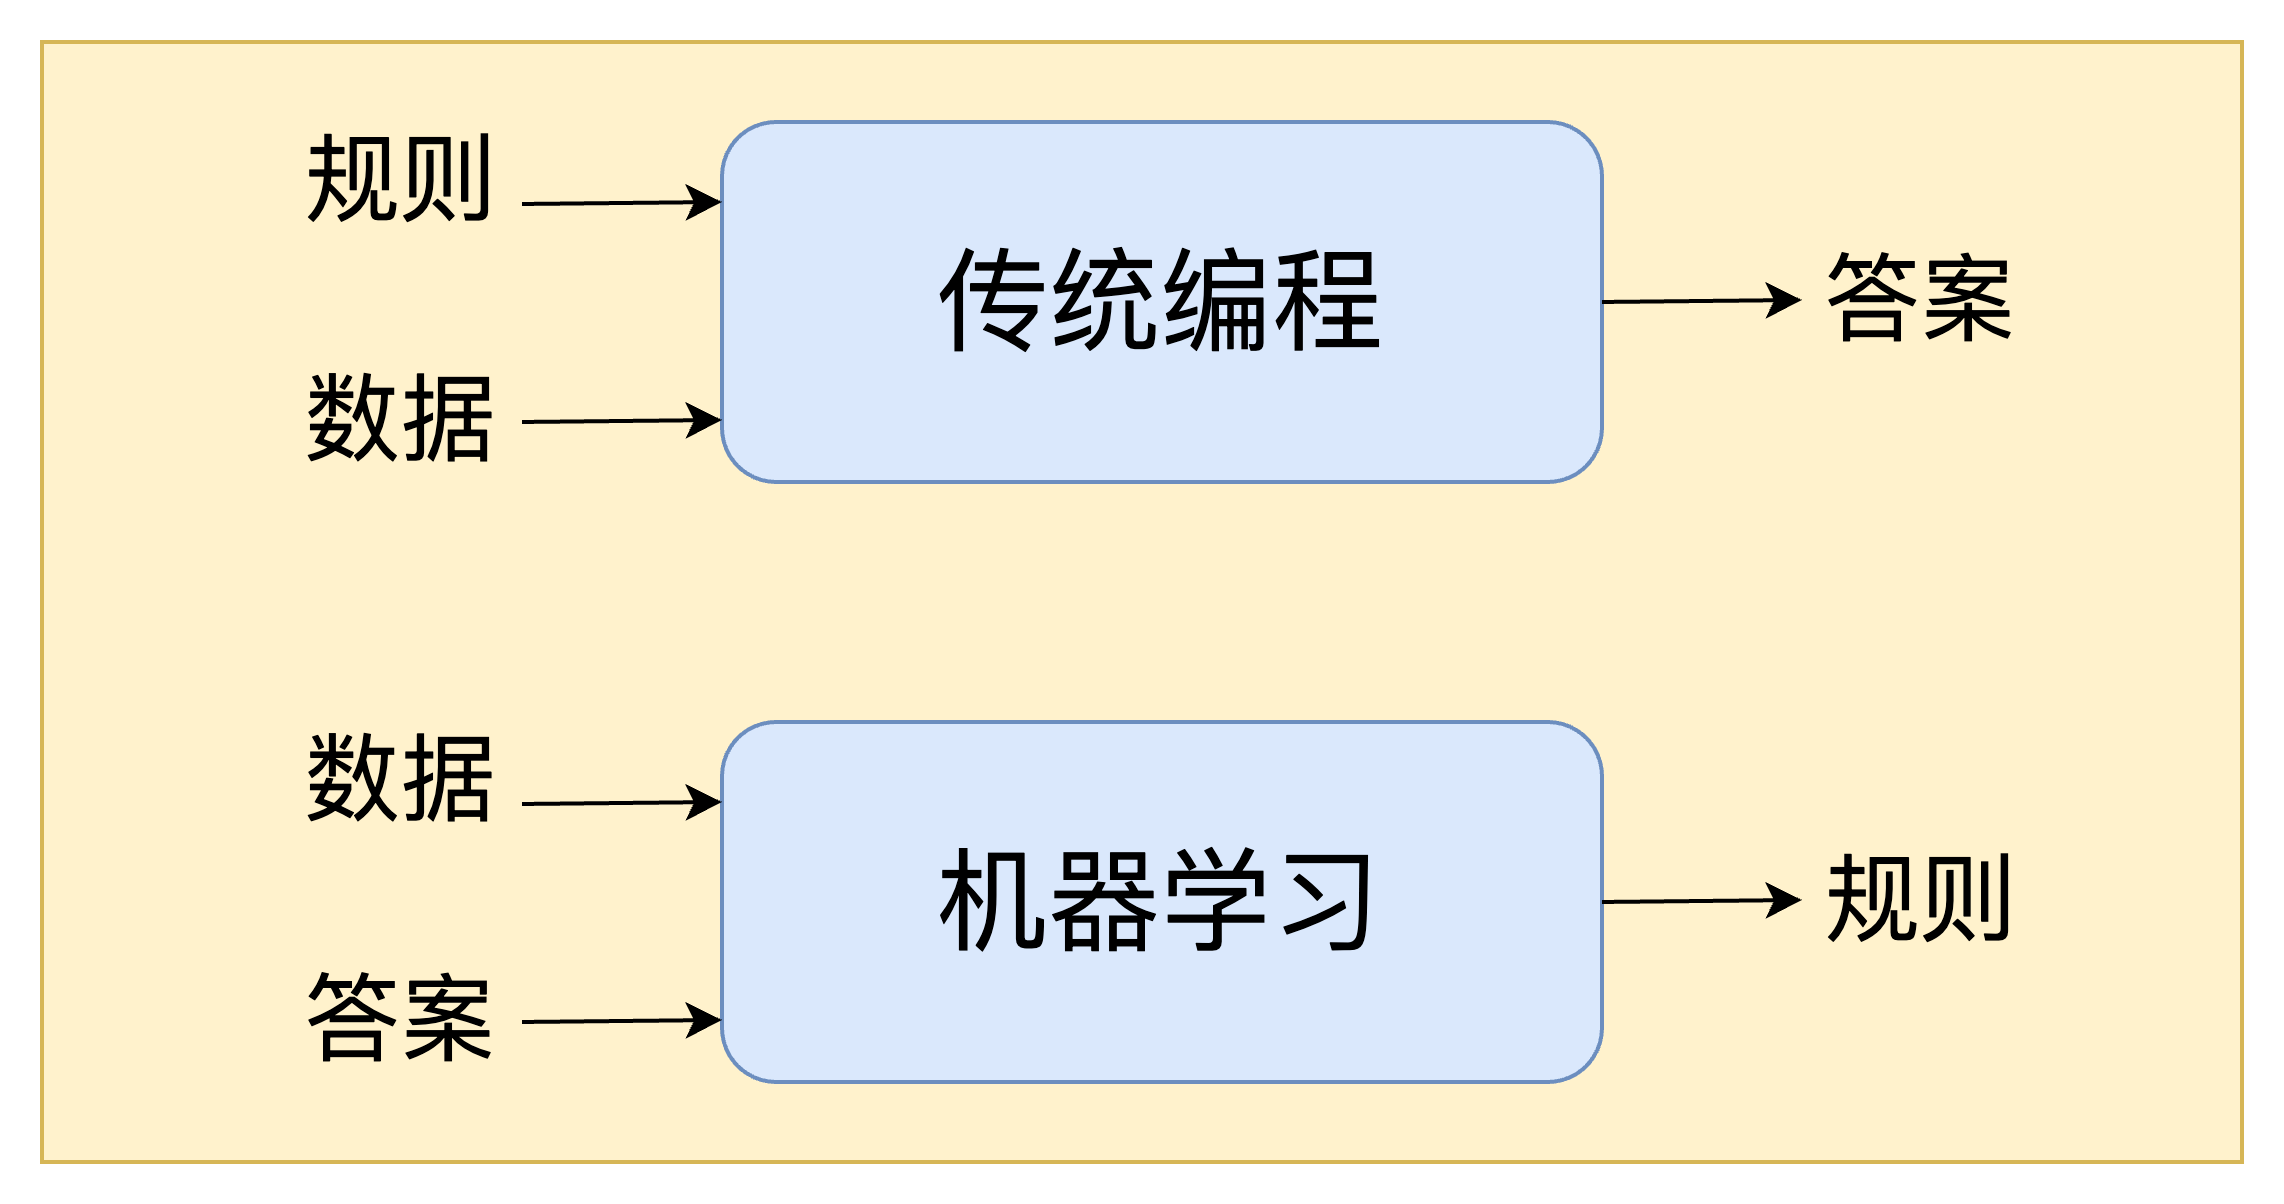

The diagram above was exported from draw.io. Its source (the exported page's mxGraphModel, read from the mxfile embedded in the PNG):
<mxGraphModel dx="822" dy="395" grid="1" gridSize="10" guides="1" tooltips="1" connect="1" arrows="1" fold="1" page="1" pageScale="1" pageWidth="1920" pageHeight="1200" background="none" math="0" shadow="0">
  <root>
    <mxCell id="0" />
    <mxCell id="1" parent="0" />
    <mxCell id="J_7HSDd42awEx4WTn12o-4" value="" style="rounded=0;whiteSpace=wrap;html=1;fillColor=#fff2cc;strokeColor=#d6b656;" parent="1" vertex="1">
      <mxGeometry x="170" y="80" width="550" height="280" as="geometry" />
    </mxCell>
    <mxCell id="uNyRxXGKt6pPf3yA41SZ-1" value="&lt;font style=&quot;font-size: 28px;&quot;&gt;传统编程&lt;/font&gt;" style="rounded=1;whiteSpace=wrap;html=1;fillColor=#dae8fc;strokeColor=#6c8ebf;" parent="1" vertex="1">
      <mxGeometry x="340" y="100" width="220" height="90" as="geometry" />
    </mxCell>
    <mxCell id="uNyRxXGKt6pPf3yA41SZ-2" value="" style="endArrow=classic;html=1;rounded=0;" parent="1" edge="1">
      <mxGeometry width="50" height="50" relative="1" as="geometry">
        <mxPoint x="290" y="120.5" as="sourcePoint" />
        <mxPoint x="340" y="120" as="targetPoint" />
      </mxGeometry>
    </mxCell>
    <mxCell id="uNyRxXGKt6pPf3yA41SZ-3" value="" style="endArrow=classic;html=1;rounded=0;" parent="1" edge="1">
      <mxGeometry width="50" height="50" relative="1" as="geometry">
        <mxPoint x="290" y="175" as="sourcePoint" />
        <mxPoint x="340" y="174.5" as="targetPoint" />
      </mxGeometry>
    </mxCell>
    <mxCell id="uNyRxXGKt6pPf3yA41SZ-4" value="规则" style="text;html=1;align=center;verticalAlign=middle;whiteSpace=wrap;rounded=0;fontSize=24;" parent="1" vertex="1">
      <mxGeometry x="230" y="100" width="60" height="30" as="geometry" />
    </mxCell>
    <mxCell id="uNyRxXGKt6pPf3yA41SZ-5" value="&lt;font style=&quot;font-size: 24px;&quot;&gt;数据&lt;/font&gt;" style="text;html=1;align=center;verticalAlign=middle;whiteSpace=wrap;rounded=0;" parent="1" vertex="1">
      <mxGeometry x="230" y="160" width="60" height="30" as="geometry" />
    </mxCell>
    <mxCell id="uNyRxXGKt6pPf3yA41SZ-8" value="&lt;font style=&quot;font-size: 24px;&quot;&gt;答案&lt;/font&gt;" style="text;html=1;align=center;verticalAlign=middle;whiteSpace=wrap;rounded=0;" parent="1" vertex="1">
      <mxGeometry x="610" y="130" width="60" height="30" as="geometry" />
    </mxCell>
    <mxCell id="J_7HSDd42awEx4WTn12o-3" value="" style="endArrow=classic;html=1;rounded=0;" parent="1" edge="1">
      <mxGeometry width="50" height="50" relative="1" as="geometry">
        <mxPoint x="560" y="145" as="sourcePoint" />
        <mxPoint x="610" y="144.5" as="targetPoint" />
      </mxGeometry>
    </mxCell>
    <mxCell id="J_7HSDd42awEx4WTn12o-5" value="&lt;font style=&quot;font-size: 28px;&quot;&gt;机器学习&lt;/font&gt;" style="rounded=1;whiteSpace=wrap;html=1;fillColor=#dae8fc;strokeColor=#6c8ebf;" parent="1" vertex="1">
      <mxGeometry x="340" y="250" width="220" height="90" as="geometry" />
    </mxCell>
    <mxCell id="J_7HSDd42awEx4WTn12o-6" value="" style="endArrow=classic;html=1;rounded=0;" parent="1" edge="1">
      <mxGeometry width="50" height="50" relative="1" as="geometry">
        <mxPoint x="290" y="270.5" as="sourcePoint" />
        <mxPoint x="340" y="270" as="targetPoint" />
      </mxGeometry>
    </mxCell>
    <mxCell id="J_7HSDd42awEx4WTn12o-7" value="" style="endArrow=classic;html=1;rounded=0;" parent="1" edge="1">
      <mxGeometry width="50" height="50" relative="1" as="geometry">
        <mxPoint x="290" y="325" as="sourcePoint" />
        <mxPoint x="340" y="324.5" as="targetPoint" />
      </mxGeometry>
    </mxCell>
    <mxCell id="J_7HSDd42awEx4WTn12o-8" value="数据" style="text;html=1;align=center;verticalAlign=middle;whiteSpace=wrap;rounded=0;fontSize=24;" parent="1" vertex="1">
      <mxGeometry x="230" y="250" width="60" height="30" as="geometry" />
    </mxCell>
    <mxCell id="J_7HSDd42awEx4WTn12o-9" value="&lt;font style=&quot;font-size: 24px;&quot;&gt;答案&lt;/font&gt;" style="text;html=1;align=center;verticalAlign=middle;whiteSpace=wrap;rounded=0;" parent="1" vertex="1">
      <mxGeometry x="230" y="310" width="60" height="30" as="geometry" />
    </mxCell>
    <mxCell id="J_7HSDd42awEx4WTn12o-10" value="&lt;font style=&quot;font-size: 24px;&quot;&gt;规则&lt;/font&gt;" style="text;html=1;align=center;verticalAlign=middle;whiteSpace=wrap;rounded=0;" parent="1" vertex="1">
      <mxGeometry x="610" y="280" width="60" height="30" as="geometry" />
    </mxCell>
    <mxCell id="J_7HSDd42awEx4WTn12o-11" value="" style="endArrow=classic;html=1;rounded=0;" parent="1" edge="1">
      <mxGeometry width="50" height="50" relative="1" as="geometry">
        <mxPoint x="560" y="295" as="sourcePoint" />
        <mxPoint x="610" y="294.5" as="targetPoint" />
      </mxGeometry>
    </mxCell>
  </root>
</mxGraphModel>